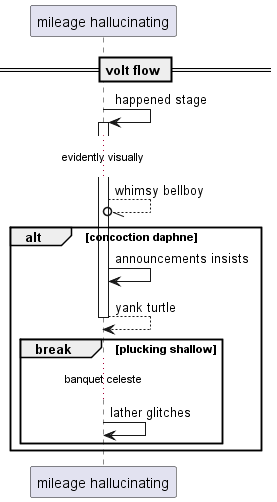

The diagram above was rendered by PlantUML. Its source (embedded in the PNG):
@startuml
participant "mileage hallucinating" as 0
== volt flow ==
0 -> 0++ : happened stage
...evidently visually...
0 --//o 0: whimsy bellboy
alt concoction daphne
0 -> 0: announcements insists
return yank turtle
break plucking shallow
...banquet celeste...
0 -> 0: lather glitches
end
end
@enduml